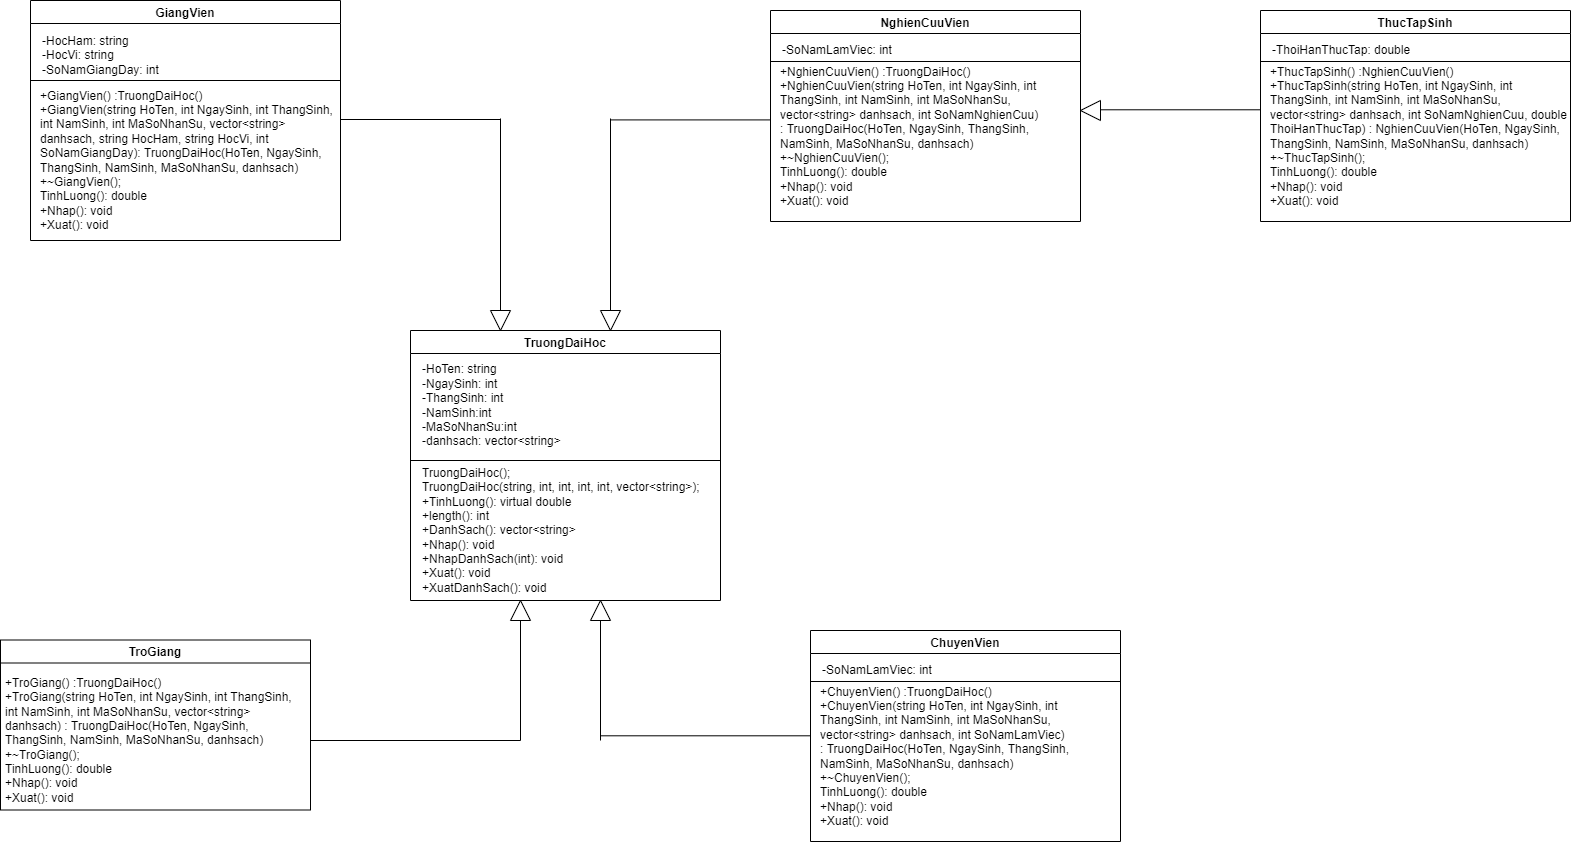

The diagram above was exported from draw.io. Its source (the exported page's mxGraphModel, read from the mxfile embedded in the PNG):
<mxGraphModel dx="1647" dy="359" grid="1" gridSize="10" guides="1" tooltips="1" connect="1" arrows="1" fold="1" page="1" pageScale="1" pageWidth="827" pageHeight="1169" math="0" shadow="0">
  <root>
    <mxCell id="0" />
    <mxCell id="1" parent="0" />
    <mxCell id="ioY41WZwIDKmaAdBqlgR-26" value="TruongDaiHoc" style="swimlane;" parent="1" vertex="1">
      <mxGeometry x="-170" y="560" width="310" height="270" as="geometry" />
    </mxCell>
    <mxCell id="ioY41WZwIDKmaAdBqlgR-27" value="&lt;div&gt;-HoTen: string&lt;/div&gt;&lt;div&gt;-NgaySinh: int&lt;/div&gt;&lt;div&gt;-ThangSinh: int&lt;/div&gt;&lt;div&gt;-NamSinh:int&lt;/div&gt;&lt;div&gt;-MaSoNhanSu:int&lt;/div&gt;&lt;div&gt;-danhsach: vector&amp;lt;string&amp;gt;&lt;/div&gt;" style="text;html=1;strokeColor=none;fillColor=none;align=left;verticalAlign=middle;whiteSpace=wrap;rounded=0;" parent="ioY41WZwIDKmaAdBqlgR-26" vertex="1">
      <mxGeometry x="10" y="30" width="170" height="90" as="geometry" />
    </mxCell>
    <mxCell id="ioY41WZwIDKmaAdBqlgR-28" value="" style="endArrow=none;html=1;rounded=0;" parent="ioY41WZwIDKmaAdBqlgR-26" edge="1">
      <mxGeometry width="50" height="50" relative="1" as="geometry">
        <mxPoint y="130" as="sourcePoint" />
        <mxPoint x="310" y="130" as="targetPoint" />
      </mxGeometry>
    </mxCell>
    <mxCell id="ioY41WZwIDKmaAdBqlgR-29" value="&lt;div&gt;TruongDaiHoc();&lt;/div&gt;&lt;div&gt;&lt;span&gt;&#09;&lt;/span&gt;TruongDaiHoc(string, int, int, int, int, vector&amp;lt;string&amp;gt;);&lt;/div&gt;&lt;div&gt;+TinhLuong():&amp;nbsp;virtual double&lt;/div&gt;&lt;div&gt;+length(): int&lt;/div&gt;&lt;div&gt;&lt;span&gt;&#09;&lt;/span&gt;+DanhSach(): vector&amp;lt;string&amp;gt;&lt;/div&gt;&lt;div&gt;+Nhap():&amp;nbsp;void&lt;/div&gt;&lt;div&gt;+NhapDanhSach(int):&amp;nbsp;void&lt;/div&gt;&lt;div&gt;+Xuat():&amp;nbsp;void&lt;/div&gt;&lt;div&gt;+XuatDanhSach():&amp;nbsp;void&lt;/div&gt;" style="text;html=1;strokeColor=none;fillColor=none;align=left;verticalAlign=middle;whiteSpace=wrap;rounded=0;" parent="ioY41WZwIDKmaAdBqlgR-26" vertex="1">
      <mxGeometry x="10" y="130" width="300" height="140" as="geometry" />
    </mxCell>
    <mxCell id="ioY41WZwIDKmaAdBqlgR-30" value="GiangVien" style="swimlane;" parent="1" vertex="1">
      <mxGeometry x="-550" y="230" width="310" height="240" as="geometry" />
    </mxCell>
    <mxCell id="ioY41WZwIDKmaAdBqlgR-31" value="&lt;div&gt;-HocHam: string&lt;/div&gt;&lt;div&gt;-HocVi: string&lt;/div&gt;&lt;div&gt;-SoNamGiangDay: int&lt;/div&gt;" style="text;html=1;strokeColor=none;fillColor=none;align=left;verticalAlign=middle;whiteSpace=wrap;rounded=0;" parent="ioY41WZwIDKmaAdBqlgR-30" vertex="1">
      <mxGeometry x="10" y="30" width="170" height="50" as="geometry" />
    </mxCell>
    <mxCell id="ioY41WZwIDKmaAdBqlgR-32" value="" style="endArrow=none;html=1;rounded=0;" parent="ioY41WZwIDKmaAdBqlgR-30" edge="1">
      <mxGeometry width="50" height="50" relative="1" as="geometry">
        <mxPoint y="80" as="sourcePoint" />
        <mxPoint x="310" y="80" as="targetPoint" />
      </mxGeometry>
    </mxCell>
    <mxCell id="ioY41WZwIDKmaAdBqlgR-33" value="+GiangVien() :TruongDaiHoc()&lt;br style=&quot;font-size: 12px;&quot;&gt;&lt;div style=&quot;font-size: 12px;&quot;&gt;+GiangVien(string HoTen, int NgaySinh, int ThangSinh, int NamSinh,&amp;nbsp;&lt;span style=&quot;font-size: 12px;&quot;&gt;int MaSoNhanSu, vector&amp;lt;string&amp;gt; danhsach, string HocHam, string HocVi, int SoNamGiangDay):&amp;nbsp;&lt;/span&gt;&lt;span style=&quot;font-size: 12px;&quot;&gt;TruongDaiHoc(HoTen, NgaySinh, ThangSinh, NamSinh, MaSoNhanSu, danhsach)&lt;/span&gt;&lt;/div&gt;&lt;div style=&quot;font-size: 12px;&quot;&gt;&lt;span style=&quot;font-size: 12px;&quot;&gt;&lt;div style=&quot;font-size: 12px;&quot;&gt;+~GiangVien();&lt;/div&gt;&lt;div style=&quot;font-size: 12px;&quot;&gt;TinhLuong(): double&lt;/div&gt;&lt;div style=&quot;font-size: 12px;&quot;&gt;+Nhap(): void&lt;/div&gt;&lt;div style=&quot;font-size: 12px;&quot;&gt;&lt;span style=&quot;font-size: 12px;&quot;&gt;&#09;&lt;/span&gt;+Xuat(): void&lt;/div&gt;&lt;/span&gt;&lt;/div&gt;" style="text;html=1;strokeColor=none;fillColor=none;align=left;verticalAlign=middle;whiteSpace=wrap;rounded=0;spacingBottom=0;spacing=0;fontSize=12;" parent="ioY41WZwIDKmaAdBqlgR-30" vertex="1">
      <mxGeometry x="10" y="80" width="300" height="160" as="geometry" />
    </mxCell>
    <mxCell id="ioY41WZwIDKmaAdBqlgR-34" value="TroGiang" style="swimlane;" parent="1" vertex="1">
      <mxGeometry x="-580" y="869.5" width="310" height="170" as="geometry" />
    </mxCell>
    <mxCell id="ioY41WZwIDKmaAdBqlgR-37" value="+TroGiang() :TruongDaiHoc()&lt;br style=&quot;font-size: 12px&quot;&gt;&lt;div style=&quot;font-size: 12px&quot;&gt;+&lt;span&gt;TroGiang(string HoTen, int NgaySinh, int ThangSinh, int NamSinh,&amp;nbsp;&lt;/span&gt;&lt;span&gt;int MaSoNhanSu, vector&amp;lt;string&amp;gt; danhsach) :&amp;nbsp;&lt;/span&gt;&lt;span&gt;TruongDaiHoc(HoTen, NgaySinh, ThangSinh, NamSinh, MaSoNhanSu, danhsach)&lt;/span&gt;&lt;/div&gt;&lt;div style=&quot;font-size: 12px&quot;&gt;&lt;span style=&quot;font-size: 12px&quot;&gt;&lt;div style=&quot;font-size: 12px&quot;&gt;+~TroGiang();&lt;/div&gt;&lt;div style=&quot;font-size: 12px&quot;&gt;TinhLuong(): double&lt;/div&gt;&lt;div style=&quot;font-size: 12px&quot;&gt;+Nhap(): void&lt;/div&gt;&lt;div style=&quot;font-size: 12px&quot;&gt;&lt;span style=&quot;font-size: 12px&quot;&gt;&#09;&lt;/span&gt;+Xuat(): void&lt;/div&gt;&lt;/span&gt;&lt;/div&gt;" style="text;html=1;strokeColor=none;fillColor=none;align=left;verticalAlign=middle;whiteSpace=wrap;rounded=0;spacingBottom=0;spacing=0;fontSize=12;" parent="ioY41WZwIDKmaAdBqlgR-34" vertex="1">
      <mxGeometry x="5" y="30" width="300" height="140" as="geometry" />
    </mxCell>
    <mxCell id="ioY41WZwIDKmaAdBqlgR-38" value="ChuyenVien" style="swimlane;" parent="1" vertex="1">
      <mxGeometry x="230" y="860" width="310" height="211" as="geometry" />
    </mxCell>
    <mxCell id="ioY41WZwIDKmaAdBqlgR-39" value="&lt;div&gt;&lt;span&gt;-SoNamLamViec: int&lt;/span&gt;&lt;br&gt;&lt;/div&gt;" style="text;html=1;strokeColor=none;fillColor=none;align=left;verticalAlign=middle;whiteSpace=wrap;rounded=0;" parent="ioY41WZwIDKmaAdBqlgR-38" vertex="1">
      <mxGeometry x="10" y="30" width="170" height="20" as="geometry" />
    </mxCell>
    <mxCell id="ioY41WZwIDKmaAdBqlgR-40" value="" style="endArrow=none;html=1;rounded=0;" parent="ioY41WZwIDKmaAdBqlgR-38" edge="1">
      <mxGeometry width="50" height="50" relative="1" as="geometry">
        <mxPoint y="51" as="sourcePoint" />
        <mxPoint x="310" y="51" as="targetPoint" />
      </mxGeometry>
    </mxCell>
    <mxCell id="ioY41WZwIDKmaAdBqlgR-41" value="+ChuyenVien() :TruongDaiHoc()&lt;br style=&quot;font-size: 12px&quot;&gt;&lt;div style=&quot;font-size: 12px&quot;&gt;+&lt;span&gt;ChuyenVien(string HoTen, int NgaySinh, int ThangSinh, int NamSinh,&amp;nbsp;&lt;/span&gt;&lt;span&gt;int MaSoNhanSu, vector&amp;lt;string&amp;gt; danhsach, int SoNamLamViec) :&amp;nbsp;&lt;/span&gt;&lt;span&gt;TruongDaiHoc(HoTen, NgaySinh, ThangSinh, NamSinh, MaSoNhanSu, danhsach)&lt;/span&gt;&lt;/div&gt;&lt;div style=&quot;font-size: 12px&quot;&gt;&lt;span&gt;+~ChuyenVien();&lt;/span&gt;&lt;/div&gt;&lt;div style=&quot;font-size: 12px&quot;&gt;&lt;span style=&quot;font-size: 12px&quot;&gt;&lt;div style=&quot;font-size: 12px&quot;&gt;TinhLuong(): double&lt;/div&gt;&lt;div style=&quot;font-size: 12px&quot;&gt;+Nhap(): void&lt;/div&gt;&lt;div style=&quot;font-size: 12px&quot;&gt;&lt;span style=&quot;font-size: 12px&quot;&gt;&#09;&lt;/span&gt;+Xuat(): void&lt;/div&gt;&lt;/span&gt;&lt;/div&gt;" style="text;html=1;strokeColor=none;fillColor=none;align=left;verticalAlign=middle;whiteSpace=wrap;rounded=0;spacingBottom=0;spacing=0;fontSize=12;" parent="ioY41WZwIDKmaAdBqlgR-38" vertex="1">
      <mxGeometry x="10" y="51" width="300" height="149" as="geometry" />
    </mxCell>
    <mxCell id="ioY41WZwIDKmaAdBqlgR-46" value="NghienCuuVien" style="swimlane;" parent="1" vertex="1">
      <mxGeometry x="190" y="240" width="310" height="211" as="geometry" />
    </mxCell>
    <mxCell id="ioY41WZwIDKmaAdBqlgR-47" value="&lt;div&gt;&lt;span&gt;-SoNamLamViec: int&lt;/span&gt;&lt;br&gt;&lt;/div&gt;" style="text;html=1;strokeColor=none;fillColor=none;align=left;verticalAlign=middle;whiteSpace=wrap;rounded=0;" parent="ioY41WZwIDKmaAdBqlgR-46" vertex="1">
      <mxGeometry x="10" y="30" width="170" height="20" as="geometry" />
    </mxCell>
    <mxCell id="ioY41WZwIDKmaAdBqlgR-48" value="" style="endArrow=none;html=1;rounded=0;" parent="ioY41WZwIDKmaAdBqlgR-46" edge="1">
      <mxGeometry width="50" height="50" relative="1" as="geometry">
        <mxPoint y="51" as="sourcePoint" />
        <mxPoint x="310" y="51" as="targetPoint" />
      </mxGeometry>
    </mxCell>
    <mxCell id="ioY41WZwIDKmaAdBqlgR-49" value="+NghienCuuVien() :TruongDaiHoc()&lt;br style=&quot;font-size: 12px&quot;&gt;&lt;div style=&quot;font-size: 12px&quot;&gt;+&lt;span&gt;NghienCuuVien(string HoTen, int NgaySinh, int ThangSinh, int NamSinh,&amp;nbsp;&lt;/span&gt;&lt;span&gt;int MaSoNhanSu, vector&amp;lt;string&amp;gt; danhsach, int SoNamNghienCuu) :&amp;nbsp;&lt;/span&gt;&lt;span&gt;TruongDaiHoc(HoTen, NgaySinh, ThangSinh, NamSinh, MaSoNhanSu, danhsach)&lt;/span&gt;&lt;/div&gt;&lt;div&gt;+~NghienCuuVien();&lt;/div&gt;&lt;div style=&quot;font-size: 12px&quot;&gt;&lt;span style=&quot;font-size: 12px&quot;&gt;&lt;div style=&quot;font-size: 12px&quot;&gt;TinhLuong(): double&lt;/div&gt;&lt;div style=&quot;font-size: 12px&quot;&gt;+Nhap(): void&lt;/div&gt;&lt;div style=&quot;font-size: 12px&quot;&gt;&lt;span style=&quot;font-size: 12px&quot;&gt;&#09;&lt;/span&gt;+Xuat(): void&lt;/div&gt;&lt;/span&gt;&lt;/div&gt;" style="text;html=1;strokeColor=none;fillColor=none;align=left;verticalAlign=middle;whiteSpace=wrap;rounded=0;spacingBottom=0;spacing=0;fontSize=12;" parent="ioY41WZwIDKmaAdBqlgR-46" vertex="1">
      <mxGeometry x="10" y="51" width="300" height="149" as="geometry" />
    </mxCell>
    <mxCell id="ioY41WZwIDKmaAdBqlgR-50" value="" style="endArrow=none;html=1;rounded=0;fontSize=12;" parent="1" edge="1">
      <mxGeometry width="50" height="50" relative="1" as="geometry">
        <mxPoint x="-270" y="970" as="sourcePoint" />
        <mxPoint x="-60" y="970" as="targetPoint" />
      </mxGeometry>
    </mxCell>
    <mxCell id="ioY41WZwIDKmaAdBqlgR-51" value="" style="triangle;whiteSpace=wrap;html=1;fontSize=12;fillColor=none;direction=north;" parent="1" vertex="1">
      <mxGeometry x="-70" y="830" width="20" height="20" as="geometry" />
    </mxCell>
    <mxCell id="ioY41WZwIDKmaAdBqlgR-56" value="" style="endArrow=none;html=1;rounded=0;fontSize=12;" parent="1" edge="1">
      <mxGeometry width="50" height="50" relative="1" as="geometry">
        <mxPoint x="-60" y="970" as="sourcePoint" />
        <mxPoint x="-60" y="850" as="targetPoint" />
      </mxGeometry>
    </mxCell>
    <mxCell id="ioY41WZwIDKmaAdBqlgR-57" value="" style="endArrow=none;html=1;rounded=0;fontSize=12;" parent="1" edge="1">
      <mxGeometry width="50" height="50" relative="1" as="geometry">
        <mxPoint x="20" y="965.3000000000001" as="sourcePoint" />
        <mxPoint x="230" y="965.3000000000001" as="targetPoint" />
      </mxGeometry>
    </mxCell>
    <mxCell id="ioY41WZwIDKmaAdBqlgR-58" value="" style="endArrow=none;html=1;rounded=0;fontSize=12;" parent="1" edge="1">
      <mxGeometry width="50" height="50" relative="1" as="geometry">
        <mxPoint x="20" y="970" as="sourcePoint" />
        <mxPoint x="20" y="850" as="targetPoint" />
      </mxGeometry>
    </mxCell>
    <mxCell id="ioY41WZwIDKmaAdBqlgR-60" value="" style="triangle;whiteSpace=wrap;html=1;fontSize=12;fillColor=none;direction=north;" parent="1" vertex="1">
      <mxGeometry x="10" y="830" width="20" height="20" as="geometry" />
    </mxCell>
    <mxCell id="ioY41WZwIDKmaAdBqlgR-62" value="" style="endArrow=none;html=1;rounded=0;fontSize=12;" parent="1" edge="1">
      <mxGeometry width="50" height="50" relative="1" as="geometry">
        <mxPoint x="-240" y="349" as="sourcePoint" />
        <mxPoint x="-80" y="349" as="targetPoint" />
      </mxGeometry>
    </mxCell>
    <mxCell id="ioY41WZwIDKmaAdBqlgR-63" value="" style="endArrow=none;html=1;rounded=0;fontSize=12;" parent="1" edge="1">
      <mxGeometry width="50" height="50" relative="1" as="geometry">
        <mxPoint x="-80" y="540" as="sourcePoint" />
        <mxPoint x="-80" y="348" as="targetPoint" />
      </mxGeometry>
    </mxCell>
    <mxCell id="ioY41WZwIDKmaAdBqlgR-64" value="" style="triangle;whiteSpace=wrap;html=1;fontSize=12;fillColor=none;direction=south;" parent="1" vertex="1">
      <mxGeometry x="-90" y="540" width="20" height="20" as="geometry" />
    </mxCell>
    <mxCell id="ioY41WZwIDKmaAdBqlgR-65" value="" style="endArrow=none;html=1;rounded=0;fontSize=12;" parent="1" edge="1">
      <mxGeometry width="50" height="50" relative="1" as="geometry">
        <mxPoint x="30" y="349.41" as="sourcePoint" />
        <mxPoint x="190" y="349.41" as="targetPoint" />
      </mxGeometry>
    </mxCell>
    <mxCell id="ioY41WZwIDKmaAdBqlgR-66" value="" style="endArrow=none;html=1;rounded=0;fontSize=12;" parent="1" edge="1">
      <mxGeometry width="50" height="50" relative="1" as="geometry">
        <mxPoint x="30" y="540" as="sourcePoint" />
        <mxPoint x="30" y="348" as="targetPoint" />
      </mxGeometry>
    </mxCell>
    <mxCell id="ioY41WZwIDKmaAdBqlgR-68" value="" style="triangle;whiteSpace=wrap;html=1;fontSize=12;fillColor=none;direction=south;" parent="1" vertex="1">
      <mxGeometry x="20" y="540" width="20" height="20" as="geometry" />
    </mxCell>
    <mxCell id="SsA4ct1GtWmFuPEq74m1-2" value="" style="triangle;whiteSpace=wrap;html=1;fontSize=12;fillColor=none;direction=south;rotation=90;" vertex="1" parent="1">
      <mxGeometry x="500" y="330" width="20" height="20" as="geometry" />
    </mxCell>
    <mxCell id="SsA4ct1GtWmFuPEq74m1-3" value="ThucTapSinh" style="swimlane;" vertex="1" parent="1">
      <mxGeometry x="680" y="240" width="310" height="211" as="geometry" />
    </mxCell>
    <mxCell id="SsA4ct1GtWmFuPEq74m1-4" value="&lt;div&gt;&lt;span&gt;-ThoiHanThucTap: double&lt;/span&gt;&lt;br&gt;&lt;/div&gt;" style="text;html=1;strokeColor=none;fillColor=none;align=left;verticalAlign=middle;whiteSpace=wrap;rounded=0;" vertex="1" parent="SsA4ct1GtWmFuPEq74m1-3">
      <mxGeometry x="10" y="30" width="170" height="20" as="geometry" />
    </mxCell>
    <mxCell id="SsA4ct1GtWmFuPEq74m1-5" value="" style="endArrow=none;html=1;rounded=0;" edge="1" parent="SsA4ct1GtWmFuPEq74m1-3">
      <mxGeometry width="50" height="50" relative="1" as="geometry">
        <mxPoint y="51" as="sourcePoint" />
        <mxPoint x="310" y="51" as="targetPoint" />
      </mxGeometry>
    </mxCell>
    <mxCell id="SsA4ct1GtWmFuPEq74m1-6" value="+ThucTapSinh() :NghienCuuVien()&lt;br style=&quot;font-size: 12px&quot;&gt;&lt;div style=&quot;font-size: 12px&quot;&gt;+ThucTapSinh&lt;span&gt;(string HoTen, int NgaySinh, int ThangSinh, int NamSinh,&amp;nbsp;&lt;/span&gt;&lt;span&gt;int MaSoNhanSu, vector&amp;lt;string&amp;gt; danhsach, int SoNamNghienCuu, double ThoiHanThucTap) :&amp;nbsp;&lt;/span&gt;&lt;span&gt;NghienCuuVien(HoTen, NgaySinh, ThangSinh, NamSinh, MaSoNhanSu, danhsach)&lt;/span&gt;&lt;/div&gt;&lt;div&gt;+~ThucTapSinh();&lt;/div&gt;&lt;div style=&quot;font-size: 12px&quot;&gt;&lt;span style=&quot;font-size: 12px&quot;&gt;&lt;div style=&quot;font-size: 12px&quot;&gt;TinhLuong(): double&lt;/div&gt;&lt;div style=&quot;font-size: 12px&quot;&gt;+Nhap(): void&lt;/div&gt;&lt;div style=&quot;font-size: 12px&quot;&gt;&lt;span style=&quot;font-size: 12px&quot;&gt;&#09;&lt;/span&gt;+Xuat(): void&lt;/div&gt;&lt;/span&gt;&lt;/div&gt;" style="text;html=1;strokeColor=none;fillColor=none;align=left;verticalAlign=middle;whiteSpace=wrap;rounded=0;spacingBottom=0;spacing=0;fontSize=12;" vertex="1" parent="SsA4ct1GtWmFuPEq74m1-3">
      <mxGeometry x="10" y="51" width="300" height="149" as="geometry" />
    </mxCell>
    <mxCell id="SsA4ct1GtWmFuPEq74m1-7" value="" style="endArrow=none;html=1;rounded=0;fontSize=12;" edge="1" parent="1">
      <mxGeometry width="50" height="50" relative="1" as="geometry">
        <mxPoint x="520" y="339.2900000000001" as="sourcePoint" />
        <mxPoint x="680" y="339.2900000000001" as="targetPoint" />
      </mxGeometry>
    </mxCell>
  </root>
</mxGraphModel>